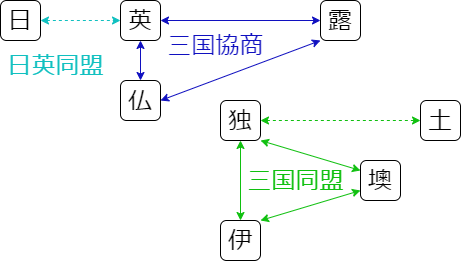

The diagram above was exported from draw.io. Its source (the exported page's mxGraphModel, read from the mxfile embedded in the PNG):
<mxGraphModel dx="317" dy="478" grid="1" gridSize="10" guides="1" tooltips="1" connect="1" arrows="1" fold="1" page="1" pageScale="1" pageWidth="827" pageHeight="1169" math="0" shadow="0">
  <root>
    <mxCell id="0" />
    <mxCell id="1" parent="0" />
    <mxCell id="18" style="rounded=0;orthogonalLoop=1;jettySize=auto;html=1;exitX=1;exitY=0.5;exitDx=0;exitDy=0;entryX=0;entryY=0.5;entryDx=0;entryDy=0;strokeColor=#1010C0;startArrow=classic;startFill=1;" parent="1" source="2" target="8" edge="1">
      <mxGeometry relative="1" as="geometry" />
    </mxCell>
    <mxCell id="19" style="edgeStyle=none;rounded=0;orthogonalLoop=1;jettySize=auto;html=1;exitX=0.5;exitY=1;exitDx=0;exitDy=0;entryX=0.5;entryY=0;entryDx=0;entryDy=0;startArrow=classic;startFill=1;strokeColor=#1010C0;" parent="1" source="2" target="5" edge="1">
      <mxGeometry relative="1" as="geometry" />
    </mxCell>
    <mxCell id="2" value="&lt;font style=&quot;font-size: 24px&quot;&gt;英&lt;br&gt;&lt;/font&gt;" style="rounded=1;whiteSpace=wrap;html=1;fontSize=24;" parent="1" vertex="1">
      <mxGeometry x="160" y="40" width="40" height="40" as="geometry" />
    </mxCell>
    <mxCell id="3" style="rounded=0;orthogonalLoop=1;jettySize=auto;html=1;exitX=1;exitY=1;exitDx=0;exitDy=0;entryX=0;entryY=0.25;entryDx=0;entryDy=0;fontSize=24;startArrow=classic;startFill=1;strokeColor=#10C010;" parent="1" source="4" target="12" edge="1">
      <mxGeometry relative="1" as="geometry" />
    </mxCell>
    <mxCell id="23" style="edgeStyle=none;rounded=0;orthogonalLoop=1;jettySize=auto;html=1;exitX=1;exitY=0.5;exitDx=0;exitDy=0;entryX=0;entryY=0.5;entryDx=0;entryDy=0;startArrow=classic;startFill=1;strokeColor=#10C010;dashed=1;" parent="1" source="4" target="22" edge="1">
      <mxGeometry relative="1" as="geometry" />
    </mxCell>
    <mxCell id="4" value="&lt;font style=&quot;font-size: 24px&quot;&gt;独&lt;/font&gt;&lt;span style=&quot;color: rgba(0 , 0 , 0 , 0) ; font-family: monospace ; font-size: 0px&quot;&gt;%3CmxGraphModel%3E%3Croot%3E%3CmxCell%20id%3D%220%22%2F%3E%3CmxCell%20id%3D%221%22%20parent%3D%220%22%2F%3E%3CmxCell%20id%3D%222%22%20value%3D%22%26lt%3Bfont%20style%3D%26quot%3Bfont-size%3A%2024px%3B%26quot%3B%26gt%3B%E4%BC%8A%26lt%3B%2Ffont%26gt%3B%22%20style%3D%22rounded%3D1%3BwhiteSpace%3Dwrap%3Bhtml%3D1%3BfontSize%3D24%3B%22%20vertex%3D%221%22%20parent%3D%221%22%3E%3CmxGeometry%20x%3D%2240%22%20y%3D%2240%22%20width%3D%2240%22%20height%3D%2240%22%20as%3D%22geometry%22%2F%3E%3C%2FmxCell%3E%3C%2Froot%3E%3C%2FmxGraphModel%3E&lt;/span&gt;" style="rounded=1;whiteSpace=wrap;html=1;fontSize=24;" parent="1" vertex="1">
      <mxGeometry x="260" y="140" width="40" height="40" as="geometry" />
    </mxCell>
    <mxCell id="20" style="edgeStyle=none;rounded=0;orthogonalLoop=1;jettySize=auto;html=1;exitX=1;exitY=0.5;exitDx=0;exitDy=0;entryX=0;entryY=1;entryDx=0;entryDy=0;startArrow=classic;startFill=1;strokeColor=#1010C0;" parent="1" source="5" target="8" edge="1">
      <mxGeometry relative="1" as="geometry" />
    </mxCell>
    <mxCell id="5" value="&lt;font style=&quot;font-size: 24px&quot;&gt;仏&lt;/font&gt;" style="rounded=1;whiteSpace=wrap;html=1;fontSize=24;" parent="1" vertex="1">
      <mxGeometry x="160" y="120" width="40" height="40" as="geometry" />
    </mxCell>
    <mxCell id="6" value="&lt;font style=&quot;font-size: 24px;&quot;&gt;伊&lt;/font&gt;" style="rounded=1;whiteSpace=wrap;html=1;fontSize=24;" parent="1" vertex="1">
      <mxGeometry x="260" y="260" width="40" height="40" as="geometry" />
    </mxCell>
    <mxCell id="8" value="&lt;font style=&quot;font-size: 24px&quot;&gt;露&lt;br&gt;&lt;/font&gt;" style="rounded=1;whiteSpace=wrap;html=1;fontSize=24;" parent="1" vertex="1">
      <mxGeometry x="360" y="40" width="40" height="40" as="geometry" />
    </mxCell>
    <mxCell id="9" style="edgeStyle=none;rounded=0;orthogonalLoop=1;jettySize=auto;html=1;exitX=0;exitY=0.75;exitDx=0;exitDy=0;entryX=1;entryY=0;entryDx=0;entryDy=0;fontSize=24;startArrow=classic;startFill=1;strokeColor=#10C010;" parent="1" source="12" target="6" edge="1">
      <mxGeometry relative="1" as="geometry" />
    </mxCell>
    <mxCell id="12" value="&lt;font style=&quot;font-size: 24px&quot;&gt;墺&lt;/font&gt;" style="rounded=1;whiteSpace=wrap;html=1;fontSize=24;" parent="1" vertex="1">
      <mxGeometry x="400" y="200" width="40" height="40" as="geometry" />
    </mxCell>
    <mxCell id="13" value="" style="endArrow=classic;startArrow=classic;html=1;fontSize=24;entryX=0.5;entryY=1;entryDx=0;entryDy=0;exitX=0.5;exitY=0;exitDx=0;exitDy=0;strokeColor=#10C010;" parent="1" source="6" target="4" edge="1">
      <mxGeometry width="50" height="50" relative="1" as="geometry">
        <mxPoint x="26" y="120" as="sourcePoint" />
        <mxPoint x="66" y="220" as="targetPoint" />
      </mxGeometry>
    </mxCell>
    <mxCell id="15" value="&lt;font color=&quot;#10c010&quot;&gt;三国同盟&lt;/font&gt;" style="text;html=1;align=center;verticalAlign=middle;resizable=0;points=[];autosize=1;strokeColor=none;fontSize=24;fontColor=#F0F010;" parent="1" vertex="1">
      <mxGeometry x="280" y="205" width="110" height="30" as="geometry" />
    </mxCell>
    <mxCell id="16" value="&lt;font color=&quot;#1010c0&quot;&gt;三国協商&lt;/font&gt;" style="text;html=1;align=center;verticalAlign=middle;resizable=0;points=[];autosize=1;strokeColor=none;fontSize=24;fontColor=#F0F010;" parent="1" vertex="1">
      <mxGeometry x="200" y="70" width="110" height="30" as="geometry" />
    </mxCell>
    <mxCell id="21" style="edgeStyle=none;rounded=0;orthogonalLoop=1;jettySize=auto;html=1;exitX=1;exitY=0.5;exitDx=0;exitDy=0;entryX=0;entryY=0.5;entryDx=0;entryDy=0;startArrow=classic;startFill=1;strokeColor=#10C0C0;dashed=1;" parent="1" source="17" target="2" edge="1">
      <mxGeometry relative="1" as="geometry" />
    </mxCell>
    <mxCell id="17" value="&lt;font style=&quot;font-size: 24px&quot;&gt;日&lt;br&gt;&lt;/font&gt;" style="rounded=1;whiteSpace=wrap;html=1;fontSize=24;" parent="1" vertex="1">
      <mxGeometry x="40" y="40" width="40" height="40" as="geometry" />
    </mxCell>
    <mxCell id="22" value="土" style="rounded=1;whiteSpace=wrap;html=1;fontSize=24;" parent="1" vertex="1">
      <mxGeometry x="460" y="140" width="40" height="40" as="geometry" />
    </mxCell>
    <mxCell id="24" value="&lt;font&gt;日英同盟&lt;/font&gt;" style="text;html=1;align=center;verticalAlign=middle;resizable=0;points=[];autosize=1;strokeColor=none;fontSize=24;fontColor=#10C0C0;" parent="1" vertex="1">
      <mxGeometry x="40" y="90" width="110" height="30" as="geometry" />
    </mxCell>
  </root>
</mxGraphModel>